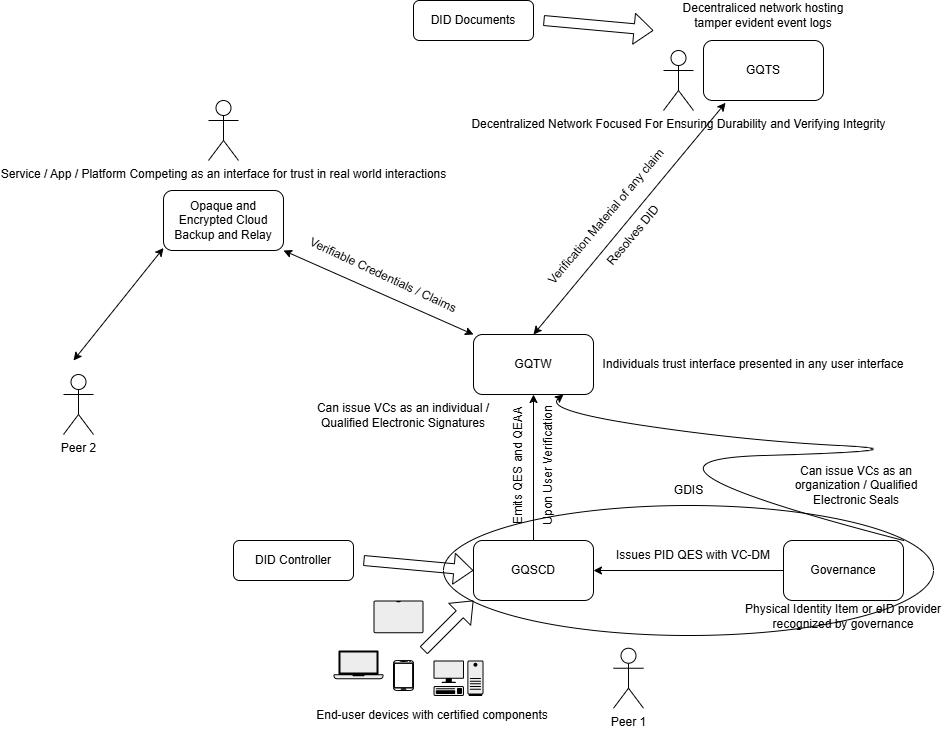

The diagram above was exported from draw.io. Its source (the exported page's mxGraphModel, read from the mxfile embedded in the PNG):
<mxGraphModel dx="1866" dy="1118" grid="1" gridSize="10" guides="1" tooltips="1" connect="1" arrows="1" fold="1" page="1" pageScale="1" pageWidth="1169" pageHeight="827" math="0" shadow="0">
  <root>
    <mxCell id="0" />
    <mxCell id="1" parent="0" />
    <mxCell id="r-NDAfY0-CBPCi7Xyemd-3" edge="1" parent="1" source="r-NDAfY0-CBPCi7Xyemd-1" style="edgeStyle=orthogonalEdgeStyle;rounded=0;orthogonalLoop=1;jettySize=auto;html=1;">
      <mxGeometry relative="1" as="geometry">
        <mxPoint x="650" y="610" as="targetPoint" />
      </mxGeometry>
    </mxCell>
    <mxCell id="r-NDAfY0-CBPCi7Xyemd-1" parent="1" style="rounded=1;whiteSpace=wrap;html=1;" value="Governance" vertex="1">
      <mxGeometry height="60" width="120" x="840" y="580" as="geometry" />
    </mxCell>
    <mxCell id="r-NDAfY0-CBPCi7Xyemd-10" edge="1" parent="1" source="r-NDAfY0-CBPCi7Xyemd-4" style="edgeStyle=orthogonalEdgeStyle;rounded=0;orthogonalLoop=1;jettySize=auto;html=1;" target="r-NDAfY0-CBPCi7Xyemd-9" value="">
      <mxGeometry relative="1" as="geometry" />
    </mxCell>
    <mxCell id="r-NDAfY0-CBPCi7Xyemd-4" parent="1" style="rounded=1;whiteSpace=wrap;html=1;" value="GQSCD" vertex="1">
      <mxGeometry height="60" width="120" x="530" y="580" as="geometry" />
    </mxCell>
    <mxCell id="r-NDAfY0-CBPCi7Xyemd-8" parent="1" style="text;html=1;whiteSpace=wrap;strokeColor=none;fillColor=none;align=center;verticalAlign=middle;rounded=0;" value="Issues PID QES with VC-DM" vertex="1">
      <mxGeometry height="30" width="180" x="660" y="580" as="geometry" />
    </mxCell>
    <mxCell id="r-NDAfY0-CBPCi7Xyemd-9" parent="1" style="rounded=1;whiteSpace=wrap;html=1;" value="GQTW" vertex="1">
      <mxGeometry height="60" width="120" x="530" y="374" as="geometry" />
    </mxCell>
    <mxCell id="r-NDAfY0-CBPCi7Xyemd-11" edge="1" parent="1" style="shape=flexArrow;endArrow=classic;html=1;rounded=0;" value="">
      <mxGeometry height="50" relative="1" width="50" as="geometry">
        <mxPoint x="480" y="690" as="sourcePoint" />
        <mxPoint x="530" y="640" as="targetPoint" />
      </mxGeometry>
    </mxCell>
    <mxCell id="r-NDAfY0-CBPCi7Xyemd-14" parent="1" style="verticalLabelPosition=bottom;verticalAlign=top;html=1;shadow=0;dashed=0;strokeWidth=1;shape=mxgraph.android.phone2;strokeColor=#000000;" value="" vertex="1">
      <mxGeometry height="30" width="20" x="450" y="700" as="geometry" />
    </mxCell>
    <mxCell id="r-NDAfY0-CBPCi7Xyemd-15" parent="1" style="shape=mxgraph.networks2.icon;aspect=fixed;fillColor=#EDEDED;strokeColor=#000000;gradientColor=#5B6163;network2IconShadow=1;network2bgFillColor=none;labelPosition=center;verticalLabelPosition=bottom;align=center;verticalAlign=top;network2Icon=mxgraph.networks2.tablet;network2IconW=1;network2IconH=0.6566;" value="" vertex="1">
      <mxGeometry height="32.83" width="50" x="430" y="640" as="geometry" />
    </mxCell>
    <mxCell id="r-NDAfY0-CBPCi7Xyemd-16" parent="1" style="shape=mxgraph.networks2.icon;aspect=fixed;fillColor=#EDEDED;strokeColor=#000000;gradientColor=#5B6163;network2IconShadow=1;network2bgFillColor=none;labelPosition=center;verticalLabelPosition=bottom;align=center;verticalAlign=top;network2Icon=mxgraph.networks2.laptop;network2IconW=1;network2IconH=0.5734;" value="" vertex="1">
      <mxGeometry height="28.67" width="50" x="390" y="690" as="geometry" />
    </mxCell>
    <mxCell id="r-NDAfY0-CBPCi7Xyemd-17" parent="1" style="shape=mxgraph.networks2.icon;aspect=fixed;fillColor=#EDEDED;strokeColor=#000000;gradientColor=#5B6163;network2IconShadow=1;network2bgFillColor=none;labelPosition=center;verticalLabelPosition=bottom;align=center;verticalAlign=top;network2Icon=mxgraph.networks2.pc;network2IconYOffset=-0.0593;network2IconW=0.9999;network2IconH=0.7096;" value="" vertex="1">
      <mxGeometry height="35.480000000000004" width="49.995" x="490" y="700" as="geometry" />
    </mxCell>
    <mxCell id="r-NDAfY0-CBPCi7Xyemd-18" parent="1" style="text;html=1;whiteSpace=wrap;strokeColor=none;fillColor=none;align=center;verticalAlign=middle;rounded=0;" value="End-user devices with certified components" vertex="1">
      <mxGeometry height="30" width="290.01" x="344" y="740" as="geometry" />
    </mxCell>
    <mxCell id="r-NDAfY0-CBPCi7Xyemd-19" parent="1" style="text;html=1;whiteSpace=wrap;strokeColor=none;fillColor=none;align=center;verticalAlign=middle;rounded=0;" value="Physical Identity Item or eID provider recognized by governance" vertex="1">
      <mxGeometry height="30" width="210" x="795" y="641.41" as="geometry" />
    </mxCell>
    <mxCell id="r-NDAfY0-CBPCi7Xyemd-20" parent="1" style="rounded=1;whiteSpace=wrap;html=1;" value="GQTS" vertex="1">
      <mxGeometry height="60" width="120" x="760" y="80" as="geometry" />
    </mxCell>
    <mxCell id="r-NDAfY0-CBPCi7Xyemd-21" parent="1" style="ellipse;whiteSpace=wrap;html=1;fillColor=none;" value="" vertex="1">
      <mxGeometry height="130" width="490" x="500" y="545" as="geometry" />
    </mxCell>
    <mxCell id="r-NDAfY0-CBPCi7Xyemd-22" parent="1" style="text;html=1;whiteSpace=wrap;strokeColor=none;fillColor=none;align=center;verticalAlign=middle;rounded=0;" value="GDIS" vertex="1">
      <mxGeometry height="30" width="175" x="657.5" y="515" as="geometry" />
    </mxCell>
    <mxCell id="r-NDAfY0-CBPCi7Xyemd-25" edge="1" parent="1" style="shape=flexArrow;endArrow=classic;html=1;rounded=0;entryX=0.061;entryY=0.5;entryDx=0;entryDy=0;entryPerimeter=0;" target="r-NDAfY0-CBPCi7Xyemd-21" value="">
      <mxGeometry height="50" relative="1" width="50" as="geometry">
        <mxPoint x="420" y="600" as="sourcePoint" />
        <mxPoint x="445" y="545" as="targetPoint" />
      </mxGeometry>
    </mxCell>
    <mxCell id="r-NDAfY0-CBPCi7Xyemd-26" parent="1" style="rounded=1;whiteSpace=wrap;html=1;" value="DID Documents" vertex="1">
      <mxGeometry height="40" width="120" x="470" y="40" as="geometry" />
    </mxCell>
    <mxCell id="r-NDAfY0-CBPCi7Xyemd-28" edge="1" parent="1" source="r-NDAfY0-CBPCi7Xyemd-9" style="endArrow=classic;startArrow=classic;html=1;rounded=0;entryX=0.184;entryY=1.038;entryDx=0;entryDy=0;entryPerimeter=0;exitX=0.5;exitY=0;exitDx=0;exitDy=0;" target="r-NDAfY0-CBPCi7Xyemd-20" value="">
      <mxGeometry height="50" relative="1" width="50" as="geometry">
        <mxPoint x="590" y="300" as="sourcePoint" />
        <mxPoint x="640" y="250" as="targetPoint" />
      </mxGeometry>
    </mxCell>
    <mxCell id="r-NDAfY0-CBPCi7Xyemd-29" parent="1" style="text;html=1;whiteSpace=wrap;strokeColor=none;fillColor=none;align=center;verticalAlign=middle;rounded=0;" value="Decentraliced network hosting tamper evident event logs" vertex="1">
      <mxGeometry height="30" width="170" x="735" y="40" as="geometry" />
    </mxCell>
    <mxCell id="r-NDAfY0-CBPCi7Xyemd-31" parent="1" style="rounded=1;whiteSpace=wrap;html=1;" value="Opaque and Encrypted Cloud Backup and Relay" vertex="1">
      <mxGeometry height="60" width="120" x="220" y="230" as="geometry" />
    </mxCell>
    <mxCell id="r-NDAfY0-CBPCi7Xyemd-32" edge="1" parent="1" source="r-NDAfY0-CBPCi7Xyemd-9" style="endArrow=classic;startArrow=classic;html=1;rounded=0;entryX=1;entryY=1;entryDx=0;entryDy=0;exitX=0;exitY=0;exitDx=0;exitDy=0;" target="r-NDAfY0-CBPCi7Xyemd-31" value="">
      <mxGeometry height="50" relative="1" width="50" as="geometry">
        <mxPoint x="550" y="360" as="sourcePoint" />
        <mxPoint x="600" y="310" as="targetPoint" />
      </mxGeometry>
    </mxCell>
    <mxCell id="r-NDAfY0-CBPCi7Xyemd-33" parent="1" style="text;html=1;whiteSpace=wrap;strokeColor=none;fillColor=none;align=center;verticalAlign=middle;rounded=0;rotation=-90;" value="Emits QES and QEAA" vertex="1">
      <mxGeometry height="50" width="130" x="510" y="480" as="geometry" />
    </mxCell>
    <mxCell id="r-NDAfY0-CBPCi7Xyemd-34" parent="1" style="text;html=1;whiteSpace=wrap;strokeColor=none;fillColor=none;align=center;verticalAlign=middle;rounded=0;rotation=25;" value="Verifiable Credentials / Claims" vertex="1">
      <mxGeometry height="50" width="180" x="350" y="290" as="geometry" />
    </mxCell>
    <mxCell id="r-NDAfY0-CBPCi7Xyemd-35" parent="1" style="text;html=1;whiteSpace=wrap;strokeColor=none;fillColor=none;align=center;verticalAlign=middle;rounded=0;rotation=-50;" value="Verification Material of any claim" vertex="1">
      <mxGeometry height="50" width="190" x="568.21" y="231.17" as="geometry" />
    </mxCell>
    <mxCell id="r-NDAfY0-CBPCi7Xyemd-36" parent="1" style="text;html=1;whiteSpace=wrap;strokeColor=none;fillColor=none;align=center;verticalAlign=middle;rounded=0;" value="Individuals trust interface presented in any user interface" vertex="1">
      <mxGeometry height="30" width="360" x="630" y="389" as="geometry" />
    </mxCell>
    <mxCell id="r-NDAfY0-CBPCi7Xyemd-37" edge="1" parent="1" style="endArrow=classic;startArrow=classic;html=1;rounded=0;entryX=0.445;entryY=1.009;entryDx=0;entryDy=0;entryPerimeter=0;" value="">
      <mxGeometry height="50" relative="1" width="50" as="geometry">
        <mxPoint x="130" y="400" as="sourcePoint" />
        <mxPoint x="220" y="287.5" as="targetPoint" />
      </mxGeometry>
    </mxCell>
    <mxCell id="r-NDAfY0-CBPCi7Xyemd-38" parent="1" style="shape=umlActor;verticalLabelPosition=bottom;verticalAlign=top;html=1;outlineConnect=0;" value="Peer 2" vertex="1">
      <mxGeometry height="60" width="30" x="120" y="414" as="geometry" />
    </mxCell>
    <mxCell id="r-NDAfY0-CBPCi7Xyemd-39" parent="1" style="shape=umlActor;verticalLabelPosition=bottom;verticalAlign=top;html=1;outlineConnect=0;" value="Peer 1" vertex="1">
      <mxGeometry height="60" width="30" x="670" y="687.74" as="geometry" />
    </mxCell>
    <mxCell id="r-NDAfY0-CBPCi7Xyemd-41" parent="1" style="shape=umlActor;verticalLabelPosition=bottom;verticalAlign=top;html=1;outlineConnect=0;" value="Service / App / Platform Competing as an interface for trust in real world interactions" vertex="1">
      <mxGeometry height="60" width="30" x="265" y="140" as="geometry" />
    </mxCell>
    <mxCell id="r-NDAfY0-CBPCi7Xyemd-42" parent="1" style="shape=umlActor;verticalLabelPosition=bottom;verticalAlign=top;html=1;outlineConnect=0;" value="Decentralized Network Focused For Ensuring Durability and Verifying Integrity" vertex="1">
      <mxGeometry height="60" width="30" x="720" y="90" as="geometry" />
    </mxCell>
    <mxCell id="r-NDAfY0-CBPCi7Xyemd-43" edge="1" parent="1" source="r-NDAfY0-CBPCi7Xyemd-21" style="curved=1;endArrow=classic;html=1;rounded=0;exitX=0.939;exitY=0.269;exitDx=0;exitDy=0;exitPerimeter=0;entryX=0.75;entryY=1;entryDx=0;entryDy=0;" target="r-NDAfY0-CBPCi7Xyemd-9" value="">
      <mxGeometry height="50" relative="1" width="50" as="geometry">
        <Array as="points">
          <mxPoint x="650" y="500" />
          <mxPoint x="990" y="490" />
          <mxPoint x="800" y="480" />
          <mxPoint x="600" y="450" />
        </Array>
        <mxPoint x="600" y="500" as="sourcePoint" />
        <mxPoint x="650" y="450" as="targetPoint" />
      </mxGeometry>
    </mxCell>
    <mxCell id="r-NDAfY0-CBPCi7Xyemd-44" parent="1" style="text;html=1;whiteSpace=wrap;strokeColor=none;fillColor=none;align=center;verticalAlign=middle;rounded=0;" value="Can issue VCs as an individual / Qualified Electronic Signatures" vertex="1">
      <mxGeometry height="50" width="180" x="370" y="430" as="geometry" />
    </mxCell>
    <mxCell id="r-NDAfY0-CBPCi7Xyemd-48" parent="1" style="text;html=1;whiteSpace=wrap;strokeColor=none;fillColor=none;align=center;verticalAlign=middle;rounded=0;rotation=-50;" value="Resolves DID" vertex="1">
      <mxGeometry height="50" width="180" x="600" y="250" as="geometry" />
    </mxCell>
    <mxCell id="r-NDAfY0-CBPCi7Xyemd-50" parent="1" style="text;html=1;whiteSpace=wrap;strokeColor=none;fillColor=none;align=center;verticalAlign=middle;rounded=0;" value="Can issue VCs as an organization / Qualified Electronic Seals" vertex="1">
      <mxGeometry height="30" width="160" x="832.5" y="510" as="geometry" />
    </mxCell>
    <mxCell id="r-NDAfY0-CBPCi7Xyemd-51" edge="1" parent="1" style="shape=flexArrow;endArrow=classic;html=1;rounded=0;entryX=0.061;entryY=0.5;entryDx=0;entryDy=0;entryPerimeter=0;" value="">
      <mxGeometry height="50" relative="1" width="50" as="geometry">
        <mxPoint x="600" y="60" as="sourcePoint" />
        <mxPoint x="710" y="70" as="targetPoint" />
      </mxGeometry>
    </mxCell>
    <mxCell id="r-NDAfY0-CBPCi7Xyemd-88" parent="1" style="rounded=1;whiteSpace=wrap;html=1;" value="DID Controller" vertex="1">
      <mxGeometry height="40" width="120" x="290" y="580" as="geometry" />
    </mxCell>
    <mxCell id="r-NDAfY0-CBPCi7Xyemd-89" parent="1" style="text;html=1;whiteSpace=wrap;strokeColor=none;fillColor=none;align=center;verticalAlign=middle;rounded=0;rotation=-90;" value="Upon User Verification" vertex="1">
      <mxGeometry height="50" width="130" x="540" y="480" as="geometry" />
    </mxCell>
  </root>
</mxGraphModel>